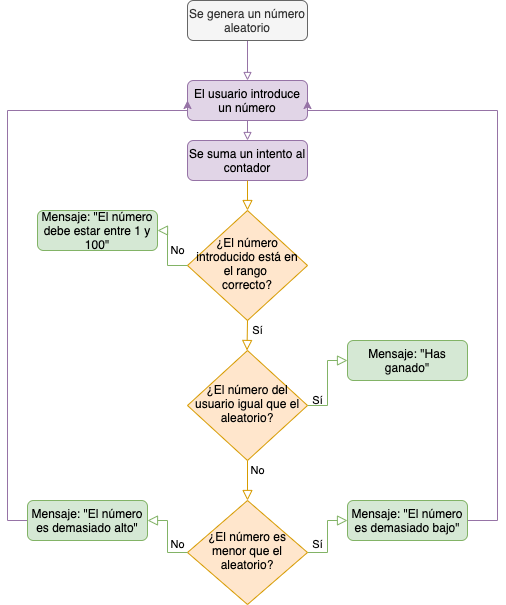

The diagram above was exported from draw.io. Its source (the exported page's mxGraphModel, read from the mxfile embedded in the PNG):
<mxGraphModel dx="1497" dy="1810" grid="1" gridSize="10" guides="1" tooltips="1" connect="1" arrows="1" fold="1" page="1" pageScale="1" pageWidth="827" pageHeight="1169" math="0" shadow="0">
  <root>
    <mxCell id="WIyWlLk6GJQsqaUBKTNV-0" />
    <mxCell id="WIyWlLk6GJQsqaUBKTNV-1" parent="WIyWlLk6GJQsqaUBKTNV-0" />
    <mxCell id="IwRYINMuAXmv-CPcVSIY-8" style="edgeStyle=orthogonalEdgeStyle;rounded=0;orthogonalLoop=1;jettySize=auto;html=1;exitX=0.5;exitY=1;exitDx=0;exitDy=0;entryX=0.5;entryY=0;entryDx=0;entryDy=0;endArrow=block;endFill=0;fillColor=#e1d5e7;strokeColor=#9673a6;" parent="WIyWlLk6GJQsqaUBKTNV-1" source="WIyWlLk6GJQsqaUBKTNV-3" target="IwRYINMuAXmv-CPcVSIY-5" edge="1">
      <mxGeometry relative="1" as="geometry" />
    </mxCell>
    <mxCell id="WIyWlLk6GJQsqaUBKTNV-3" value="El usuario introduce un número" style="rounded=1;whiteSpace=wrap;html=1;fontSize=12;glass=0;strokeWidth=1;shadow=0;fillColor=#e1d5e7;strokeColor=#9673a6;" parent="WIyWlLk6GJQsqaUBKTNV-1" vertex="1">
      <mxGeometry x="160" y="30" width="120" height="40" as="geometry" />
    </mxCell>
    <mxCell id="WIyWlLk6GJQsqaUBKTNV-4" value="No" style="rounded=0;html=1;jettySize=auto;orthogonalLoop=1;fontSize=11;endArrow=block;endFill=0;endSize=8;strokeWidth=1;shadow=0;labelBackgroundColor=none;edgeStyle=orthogonalEdgeStyle;fillColor=#ffe6cc;strokeColor=#d79b00;" parent="WIyWlLk6GJQsqaUBKTNV-1" source="WIyWlLk6GJQsqaUBKTNV-6" target="WIyWlLk6GJQsqaUBKTNV-10" edge="1">
      <mxGeometry x="-0.5" y="10" relative="1" as="geometry">
        <mxPoint as="offset" />
      </mxGeometry>
    </mxCell>
    <mxCell id="WIyWlLk6GJQsqaUBKTNV-5" value="Sí" style="edgeStyle=orthogonalEdgeStyle;rounded=0;html=1;jettySize=auto;orthogonalLoop=1;fontSize=11;endArrow=block;endFill=0;endSize=8;strokeWidth=1;shadow=0;labelBackgroundColor=none;fillColor=#d5e8d4;strokeColor=#82b366;" parent="WIyWlLk6GJQsqaUBKTNV-1" source="WIyWlLk6GJQsqaUBKTNV-6" target="WIyWlLk6GJQsqaUBKTNV-7" edge="1">
      <mxGeometry x="-0.7647" y="5" relative="1" as="geometry">
        <mxPoint as="offset" />
      </mxGeometry>
    </mxCell>
    <mxCell id="WIyWlLk6GJQsqaUBKTNV-6" value="¿El número del usuario igual que el aleatorio?" style="rhombus;whiteSpace=wrap;html=1;shadow=0;fontFamily=Helvetica;fontSize=12;align=center;strokeWidth=1;spacing=6;spacingTop=-4;fillColor=#ffe6cc;strokeColor=#d79b00;" parent="WIyWlLk6GJQsqaUBKTNV-1" vertex="1">
      <mxGeometry x="160" y="300" width="120" height="110" as="geometry" />
    </mxCell>
    <mxCell id="WIyWlLk6GJQsqaUBKTNV-7" value="Mensaje: &quot;Has ganado&quot;" style="rounded=1;whiteSpace=wrap;html=1;fontSize=12;glass=0;strokeWidth=1;shadow=0;fillColor=#d5e8d4;strokeColor=#82b366;" parent="WIyWlLk6GJQsqaUBKTNV-1" vertex="1">
      <mxGeometry x="320" y="290" width="120" height="40" as="geometry" />
    </mxCell>
    <mxCell id="WIyWlLk6GJQsqaUBKTNV-9" value="Sí" style="edgeStyle=orthogonalEdgeStyle;rounded=0;html=1;jettySize=auto;orthogonalLoop=1;fontSize=11;endArrow=block;endFill=0;endSize=8;strokeWidth=1;shadow=0;labelBackgroundColor=none;fillColor=#d5e8d4;strokeColor=#82b366;" parent="WIyWlLk6GJQsqaUBKTNV-1" source="WIyWlLk6GJQsqaUBKTNV-10" target="WIyWlLk6GJQsqaUBKTNV-12" edge="1">
      <mxGeometry x="-0.2195" y="10" relative="1" as="geometry">
        <mxPoint as="offset" />
      </mxGeometry>
    </mxCell>
    <mxCell id="WIyWlLk6GJQsqaUBKTNV-10" value="¿El número es menor que el aleatorio?" style="rhombus;whiteSpace=wrap;html=1;shadow=0;fontFamily=Helvetica;fontSize=12;align=center;strokeWidth=1;spacing=6;spacingTop=-4;fillColor=#ffe6cc;strokeColor=#d79b00;" parent="WIyWlLk6GJQsqaUBKTNV-1" vertex="1">
      <mxGeometry x="160" y="450" width="120" height="104" as="geometry" />
    </mxCell>
    <mxCell id="fddOOz4LZIUEx44kv89g-0" style="edgeStyle=orthogonalEdgeStyle;rounded=0;orthogonalLoop=1;jettySize=auto;html=1;entryX=1;entryY=0.5;entryDx=0;entryDy=0;fillColor=#e1d5e7;strokeColor=#9673a6;" parent="WIyWlLk6GJQsqaUBKTNV-1" source="WIyWlLk6GJQsqaUBKTNV-12" target="WIyWlLk6GJQsqaUBKTNV-3" edge="1">
      <mxGeometry relative="1" as="geometry">
        <mxPoint x="530" y="330" as="targetPoint" />
        <Array as="points">
          <mxPoint x="470" y="470" />
          <mxPoint x="470" y="60" />
          <mxPoint x="280" y="60" />
        </Array>
      </mxGeometry>
    </mxCell>
    <mxCell id="WIyWlLk6GJQsqaUBKTNV-12" value="Mensaje: &quot;El número es demasiado bajo&quot;" style="rounded=1;whiteSpace=wrap;html=1;fontSize=12;glass=0;strokeWidth=1;shadow=0;fillColor=#d5e8d4;strokeColor=#82b366;" parent="WIyWlLk6GJQsqaUBKTNV-1" vertex="1">
      <mxGeometry x="320" y="450" width="120" height="40" as="geometry" />
    </mxCell>
    <mxCell id="fddOOz4LZIUEx44kv89g-3" style="edgeStyle=orthogonalEdgeStyle;rounded=0;orthogonalLoop=1;jettySize=auto;html=1;entryX=0;entryY=0.5;entryDx=0;entryDy=0;fillColor=#e1d5e7;strokeColor=#9673a6;exitX=0;exitY=0.5;exitDx=0;exitDy=0;" parent="WIyWlLk6GJQsqaUBKTNV-1" source="fddOOz4LZIUEx44kv89g-1" target="WIyWlLk6GJQsqaUBKTNV-3" edge="1">
      <mxGeometry relative="1" as="geometry">
        <Array as="points">
          <mxPoint x="-20" y="470" />
          <mxPoint x="-20" y="60" />
          <mxPoint x="160" y="60" />
        </Array>
      </mxGeometry>
    </mxCell>
    <mxCell id="fddOOz4LZIUEx44kv89g-1" value="Mensaje: &quot;El número es demasiado alto&quot;" style="rounded=1;whiteSpace=wrap;html=1;fontSize=12;glass=0;strokeWidth=1;shadow=0;fillColor=#d5e8d4;strokeColor=#82b366;" parent="WIyWlLk6GJQsqaUBKTNV-1" vertex="1">
      <mxGeometry y="450" width="120" height="40" as="geometry" />
    </mxCell>
    <mxCell id="fddOOz4LZIUEx44kv89g-2" value="No" style="edgeStyle=orthogonalEdgeStyle;rounded=0;html=1;jettySize=auto;orthogonalLoop=1;fontSize=11;endArrow=block;endFill=0;endSize=8;strokeWidth=1;shadow=0;labelBackgroundColor=none;entryX=1;entryY=0.5;entryDx=0;entryDy=0;fillColor=#d5e8d4;strokeColor=#82b366;exitX=0;exitY=0.5;exitDx=0;exitDy=0;" parent="WIyWlLk6GJQsqaUBKTNV-1" source="WIyWlLk6GJQsqaUBKTNV-10" target="fddOOz4LZIUEx44kv89g-1" edge="1">
      <mxGeometry x="-0.215" y="-10" relative="1" as="geometry">
        <mxPoint as="offset" />
        <mxPoint x="120" y="472" as="sourcePoint" />
        <mxPoint x="160" y="430" as="targetPoint" />
        <Array as="points">
          <mxPoint x="140" y="502" />
          <mxPoint x="140" y="470" />
        </Array>
      </mxGeometry>
    </mxCell>
    <mxCell id="IwRYINMuAXmv-CPcVSIY-4" style="edgeStyle=orthogonalEdgeStyle;rounded=0;orthogonalLoop=1;jettySize=auto;html=1;exitX=0.5;exitY=1;exitDx=0;exitDy=0;endArrow=block;endFill=0;fillColor=#e1d5e7;strokeColor=#9673a6;" parent="WIyWlLk6GJQsqaUBKTNV-1" source="IwRYINMuAXmv-CPcVSIY-0" target="WIyWlLk6GJQsqaUBKTNV-3" edge="1">
      <mxGeometry relative="1" as="geometry" />
    </mxCell>
    <mxCell id="IwRYINMuAXmv-CPcVSIY-0" value="Se genera un número aleatorio&lt;br&gt;" style="rounded=1;whiteSpace=wrap;html=1;fontSize=12;glass=0;strokeWidth=1;shadow=0;fillColor=#f5f5f5;strokeColor=#666666;fontColor=#333333;" parent="WIyWlLk6GJQsqaUBKTNV-1" vertex="1">
      <mxGeometry x="160" y="-50" width="120" height="40" as="geometry" />
    </mxCell>
    <mxCell id="IwRYINMuAXmv-CPcVSIY-5" value="Se suma un intento al contador" style="rounded=1;whiteSpace=wrap;html=1;fontSize=12;glass=0;strokeWidth=1;shadow=0;fillColor=#e1d5e7;strokeColor=#9673a6;" parent="WIyWlLk6GJQsqaUBKTNV-1" vertex="1">
      <mxGeometry x="160" y="90" width="120" height="40" as="geometry" />
    </mxCell>
    <mxCell id="gIcNZANcZINUu2BukWRn-0" value="¿El número introducido está en el rango &lt;br&gt;correcto?" style="rhombus;whiteSpace=wrap;html=1;shadow=0;fontFamily=Helvetica;fontSize=12;align=center;strokeWidth=1;spacing=6;spacingTop=-4;fillColor=#ffe6cc;strokeColor=#d79b00;" vertex="1" parent="WIyWlLk6GJQsqaUBKTNV-1">
      <mxGeometry x="160" y="160" width="120" height="110" as="geometry" />
    </mxCell>
    <mxCell id="gIcNZANcZINUu2BukWRn-1" value="" style="rounded=0;html=1;jettySize=auto;orthogonalLoop=1;fontSize=11;endArrow=block;endFill=0;endSize=8;strokeWidth=1;shadow=0;labelBackgroundColor=none;edgeStyle=orthogonalEdgeStyle;fillColor=#ffe6cc;strokeColor=#d79b00;exitX=0.5;exitY=1;exitDx=0;exitDy=0;" edge="1" parent="WIyWlLk6GJQsqaUBKTNV-1" source="IwRYINMuAXmv-CPcVSIY-5" target="gIcNZANcZINUu2BukWRn-0">
      <mxGeometry relative="1" as="geometry">
        <mxPoint x="220" y="140" as="sourcePoint" />
        <mxPoint x="220" y="270" as="targetPoint" />
      </mxGeometry>
    </mxCell>
    <mxCell id="gIcNZANcZINUu2BukWRn-2" value="Mensaje: &quot;El número debe estar entre 1 y 100&quot;" style="rounded=1;whiteSpace=wrap;html=1;fontSize=12;glass=0;strokeWidth=1;shadow=0;fillColor=#d5e8d4;strokeColor=#82b366;" vertex="1" parent="WIyWlLk6GJQsqaUBKTNV-1">
      <mxGeometry x="10" y="160" width="120" height="40" as="geometry" />
    </mxCell>
    <mxCell id="gIcNZANcZINUu2BukWRn-3" value="No" style="edgeStyle=orthogonalEdgeStyle;rounded=0;html=1;jettySize=auto;orthogonalLoop=1;fontSize=11;endArrow=block;endFill=0;endSize=8;strokeWidth=1;shadow=0;labelBackgroundColor=none;entryX=1;entryY=0.5;entryDx=0;entryDy=0;fillColor=#d5e8d4;strokeColor=#82b366;exitX=0;exitY=0.5;exitDx=0;exitDy=0;" edge="1" parent="WIyWlLk6GJQsqaUBKTNV-1" source="gIcNZANcZINUu2BukWRn-0" target="gIcNZANcZINUu2BukWRn-2">
      <mxGeometry x="0.0769" y="-10" relative="1" as="geometry">
        <mxPoint as="offset" />
        <mxPoint x="170" y="512" as="sourcePoint" />
        <mxPoint x="130" y="480" as="targetPoint" />
        <Array as="points">
          <mxPoint x="140" y="215" />
          <mxPoint x="140" y="180" />
        </Array>
      </mxGeometry>
    </mxCell>
    <mxCell id="gIcNZANcZINUu2BukWRn-4" value="Sí" style="rounded=0;html=1;jettySize=auto;orthogonalLoop=1;fontSize=11;endArrow=block;endFill=0;endSize=8;strokeWidth=1;shadow=0;labelBackgroundColor=none;edgeStyle=orthogonalEdgeStyle;fillColor=#ffe6cc;strokeColor=#d79b00;" edge="1" parent="WIyWlLk6GJQsqaUBKTNV-1">
      <mxGeometry x="-0.3446" y="10" relative="1" as="geometry">
        <mxPoint as="offset" />
        <mxPoint x="220" y="270" as="sourcePoint" />
        <mxPoint x="219.5" y="300" as="targetPoint" />
      </mxGeometry>
    </mxCell>
  </root>
</mxGraphModel>